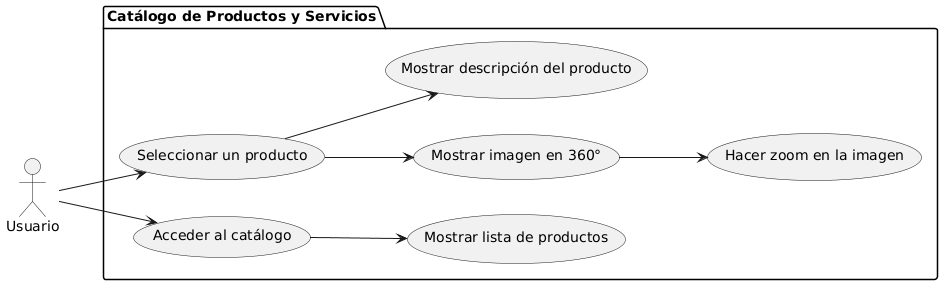

The diagram above was rendered by PlantUML. Its source (embedded in the PNG):
@startuml
left to right direction
actor "Usuario" as U

package "Catálogo de Productos y Servicios" {
  usecase "Acceder al catálogo" as UC1
  usecase "Mostrar lista de productos" as UC2
  usecase "Seleccionar un producto" as UC3
  usecase "Mostrar imagen en 360°" as UC4
  usecase "Hacer zoom en la imagen" as UC5
  usecase "Mostrar descripción del producto" as UC6
}

U --> UC1
UC1 --> UC2
U --> UC3
UC3 --> UC4
UC4 --> UC5
UC3 --> UC6
@enduml